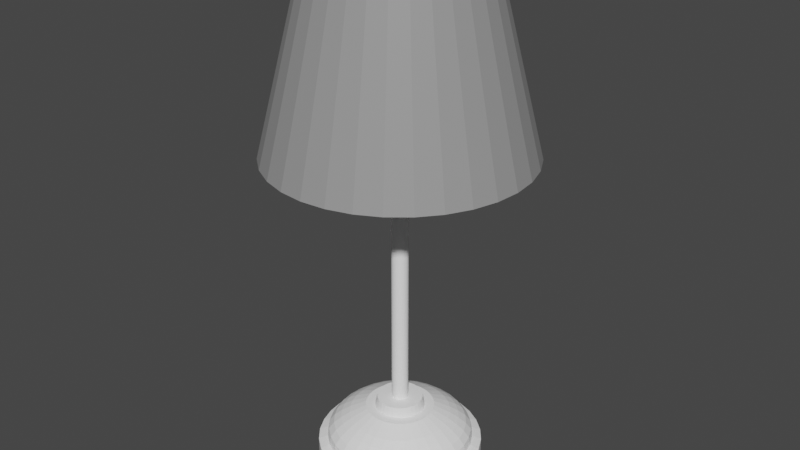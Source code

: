 # Source: Bedside_Lamp.blend  (saved by Blender 3.4.6; exported with 4.5.12 LTS)
import bpy
from mathutils import Matrix  # noqa: F401  (used for matrix-valued properties, if any)

bpy.ops.wm.read_factory_settings(use_empty=True)
scene = bpy.context.scene
scene.name = 'Scene'

# ---- collections
col_collection = bpy.data.collections.new('Collection'); scene.collection.children.link(col_collection)

# ---- materials (node trees are filled in below, after node groups)
mat_white = bpy.data.materials.new('White')
mat_white.use_transparent_shadow = False
mat_grey = bpy.data.materials.new('Grey')
mat_grey.use_transparent_shadow = False

# ---- material node trees
mat_white.use_nodes = True; mat_white.node_tree.nodes.clear()
_N = mat_white.node_tree.nodes; _L = mat_white.node_tree.links
n0 = _N.new('ShaderNodeBsdfPrincipled'); n0.name = 'Principled BSDF'; n0.location = (10, 300)
n0.distribution = 'GGX'
n0.subsurface_method = 'RANDOM_WALK_SKIN'
n0.inputs[0].default_value = (1.0, 1.0, 1.0, 1.0)
n0.inputs[3].default_value = 1.45
n0.inputs[27].default_value = (0.0, 0.0, 0.0, 1.0)
n0.inputs[28].default_value = 1.0
n1 = _N.new('ShaderNodeOutputMaterial'); n1.name = 'Material Output'; n1.location = (300, 300)
_L.new(n0.outputs[0], n1.inputs[0])
n1.is_active_output = True
mat_grey.use_nodes = True; mat_grey.node_tree.nodes.clear()
_N = mat_grey.node_tree.nodes; _L = mat_grey.node_tree.links
n0 = _N.new('ShaderNodeBsdfPrincipled'); n0.name = 'Principled BSDF'; n0.location = (10, 300)
n0.distribution = 'GGX'
n0.subsurface_method = 'RANDOM_WALK_SKIN'
n0.inputs[0].default_value = (0.3032, 0.3032, 0.3032, 1.0)
n0.inputs[3].default_value = 1.45
n0.inputs[27].default_value = (0.0, 0.0, 0.0, 1.0)
n0.inputs[28].default_value = 1.0
n1 = _N.new('ShaderNodeOutputMaterial'); n1.name = 'Material Output'; n1.location = (300, 300)
_L.new(n0.outputs[0], n1.inputs[0])
n1.is_active_output = True

# ---- world
world_world = bpy.data.worlds.new('World'); scene.world = world_world
world_world.use_nodes = True; world_world.node_tree.nodes.clear()
_N = world_world.node_tree.nodes; _L = world_world.node_tree.links
n0 = _N.new('ShaderNodeOutputWorld'); n0.name = 'World Output'; n0.location = (300, 300)
n1 = _N.new('ShaderNodeBackground'); n1.name = 'Background'; n1.location = (10, 300)
n1.inputs[0].default_value = (0.05088, 0.05088, 0.05088, 1.0)
_L.new(n1.outputs[0], n0.inputs[0])
n0.is_active_output = True
world_world.color = (0.05088, 0.05088, 0.05088)
world_world.use_sun_shadow = False
world_world.sun_shadow_jitter_overblur = 0.0

# ---- meshes
me_cylinder = bpy.data.meshes.new('Cylinder')
me_cylinder.from_pydata([(-0.002686, 0.1425, 0.3151), (0.01815, 0.1404, 0.3151), (0.03818, 0.1343, 0.3151), (0.05664, 0.1245, 0.3151), (0.07282, 0.1112, 0.3151), (0.0861, 0.09501, 0.3151), (0.09597, 0.07655, 0.3151), (0.102, 0.05652, 0.3151), (0.1041, 0.03569, 0.3151), (0.102, 0.01485, 0.3151), (0.09597, -0.005178, 0.3151), (0.0861, -0.02364, 0.3151), (0.07282, -0.03982, 0.3151), (0.05664, -0.0531, 0.3151), (0.03818, -0.06297, 0.3151), (0.01815, -0.06905, 0.3151), (-0.002686, -0.0711, 0.3151), (-0.02352, -0.06905, 0.3151), (-0.04355, -0.06297, 0.3151), (-0.06201, -0.0531, 0.3151), (-0.07819, -0.03982, 0.3151), (-0.09147, -0.02364, 0.3151), (-0.1013, -0.005178, 0.3151), (-0.1074, 0.01485, 0.3151), (-0.1095, 0.03569, 0.3151), (-0.1074, 0.05652, 0.3151), (-0.1013, 0.07655, 0.3151), (-0.09147, 0.09501, 0.3151), (-0.07819, 0.1112, 0.3151), (-0.06201, 0.1245, 0.3151), (-0.04355, 0.1343, 0.3151), (-0.02352, 0.1404, 0.3151), (-0.002686, 0.05851, 0.06362), (0.009994, 0.05466, 0.06362), (0.0184, 0.04442, 0.06362), (0.0197, 0.04014, 0.06362), (0.02014, 0.03569, 0.06362), (0.0197, 0.03123, 0.06362), (-0.02166, 0.04837, 0.06362), (-0.01883, 0.05183, 0.06362), (-0.02377, 0.02695, 0.06362), (0.01345, 0.01955, 0.06362), (-0.01142, 0.0146, 0.06362), (-0.01883, 0.01955, 0.06362), (0.001767, 0.05807, 0.06362), (0.006048, 0.05677, 0.06362), (0.01345, 0.05183, 0.06362), (-0.02166, 0.02301, 0.06362), (-0.02507, 0.04014, 0.06362), (-0.01142, 0.05677, 0.06362), (-0.007139, 0.05807, 0.06362), (0.01629, 0.04837, 0.06362), (0.0184, 0.02695, 0.06362), (0.01629, 0.02301, 0.06362), (-0.02507, 0.03123, 0.06362), (-0.02551, 0.03569, 0.06362), (-0.02377, 0.04442, 0.06362), (0.009994, 0.01671, 0.06362), (0.006048, 0.0146, 0.06362), (0.001767, 0.0133, 0.06362), (-0.002686, 0.01286, 0.06362), (-0.007139, 0.0133, 0.06362), (-0.01537, 0.01671, 0.06362), (-0.01537, 0.05466, 0.06362), (0.1549, 0.101, 0.06362), (0.1646, 0.06897, 0.06362), (0.1679, 0.03569, 0.06362), (0.1646, 0.002405, 0.06362), (-0.1445, 0.1305, 0.06362), (-0.1233, 0.1563, 0.06362), (0.0306, 0.203, 0.06362), (0.0626, 0.1933, 0.06362), (-0.06797, 0.1933, 0.06362), (-0.03597, 0.203, 0.06362), (0.1549, -0.0296, 0.06362), (0.1392, -0.05909, 0.06362), (-0.17, 0.002405, 0.06362), (-0.1733, 0.03569, 0.06362), (0.09209, -0.1062, 0.06362), (0.0626, -0.1219, 0.06362), (0.0306, -0.1316, 0.06362), (-0.002686, -0.1349, 0.06362), (-0.03597, -0.1316, 0.06362), (0.1179, 0.1563, 0.06362), (0.1392, 0.1305, 0.06362), (-0.17, 0.06897, 0.06362), (-0.1603, 0.101, 0.06362), (-0.09746, 0.1775, 0.06362), (-0.002686, 0.2063, 0.06362), (0.09209, 0.1775, 0.06362), (0.1179, -0.08494, 0.06362), (-0.1603, -0.0296, 0.06362), (-0.06797, -0.1219, 0.06362), (-0.09746, -0.1062, 0.06362), (-0.1233, -0.08494, 0.06362), (-0.1445, -0.05909, 0.06362), (0.0184, 0.04442, 0.03335), (0.0197, 0.04014, 0.03335), (0.02014, 0.03569, 0.03335), (0.0197, 0.03123, 0.03335), (-0.02166, 0.04837, 0.03335), (-0.01883, 0.05183, 0.03335), (0.001767, 0.05807, 0.03335), (0.006048, 0.05677, 0.03335), (-0.01142, 0.05677, 0.03335), (-0.007139, 0.05807, 0.03335), (0.0184, 0.02695, 0.03335), (0.01629, 0.02301, 0.03335), (-0.02507, 0.03123, 0.03335), (-0.02551, 0.03569, 0.03335), (0.009994, 0.01671, 0.03335), (0.006048, 0.0146, 0.03335), (0.001767, 0.0133, 0.03335), (-0.002686, 0.01286, 0.03335), (-0.007139, 0.0133, 0.03335), (0.01345, 0.05183, 0.03335), (0.01629, 0.04837, 0.03335), (-0.02507, 0.04014, 0.03335), (-0.02377, 0.04442, 0.03335), (-0.01537, 0.05466, 0.03335), (-0.002686, 0.05851, 0.03335), (0.009994, 0.05466, 0.03335), (0.01345, 0.01955, 0.03335), (-0.02377, 0.02695, 0.03335), (-0.01142, 0.0146, 0.03335), (-0.01537, 0.01671, 0.03335), (-0.01883, 0.01955, 0.03335), (-0.02166, 0.02301, 0.03335), (0.007492, 0.0399, 0.03335), (0.008119, 0.03784, 0.03335), (0.008331, 0.03569, 0.03335), (0.008119, 0.03354, 0.03335), (0.007492, 0.03147, 0.03335), (0.006474, 0.02957, 0.03335), (0.005104, 0.0279, 0.03335), (0.003434, 0.02653, 0.03335), (0.00153, 0.02551, 0.03335), (-0.0005368, 0.02488, 0.03335), (-0.002686, 0.02467, 0.03335), (-0.004835, 0.02488, 0.03335), (-0.006902, 0.02551, 0.03335), (-0.008807, 0.02653, 0.03335), (-0.01048, 0.0279, 0.03335), (-0.01185, 0.02957, 0.03335), (-0.01286, 0.03147, 0.03335), (-0.01349, 0.03354, 0.03335), (-0.0137, 0.03569, 0.03335), (-0.01349, 0.03784, 0.03335), (-0.01286, 0.0399, 0.03335), (-0.01185, 0.04181, 0.03335), (-0.01048, 0.04348, 0.03335), (-0.008807, 0.04485, 0.03335), (-0.006902, 0.04586, 0.03335), (-0.004835, 0.04649, 0.03335), (-0.002686, 0.0467, 0.03335), (-0.0005368, 0.04649, 0.03335), (0.00153, 0.04586, 0.03335), (0.003434, 0.04485, 0.03335), (0.005104, 0.04348, 0.03335), (0.006474, 0.04181, 0.03335), (0.007492, 0.0399, -0.2879), (0.008119, 0.03784, -0.2879), (0.006474, 0.04181, -0.2879), (0.008331, 0.03569, -0.2879), (0.008119, 0.03354, -0.2879), (0.007492, 0.03147, -0.2879), (0.006474, 0.02957, -0.2879), (0.005104, 0.0279, -0.2879), (0.003434, 0.02653, -0.2879), (0.00153, 0.02551, -0.2879), (-0.0005368, 0.02488, -0.2879), (-0.002686, 0.02467, -0.2879), (-0.004835, 0.02488, -0.2879), (-0.006902, 0.02551, -0.2879), (-0.008807, 0.02653, -0.2879), (-0.01048, 0.0279, -0.2879), (-0.01185, 0.02957, -0.2879), (-0.01286, 0.03147, -0.2879), (-0.01349, 0.03354, -0.2879), (-0.0137, 0.03569, -0.2879), (-0.01349, 0.03784, -0.2879), (-0.01286, 0.0399, -0.2879), (-0.01185, 0.04181, -0.2879), (-0.01048, 0.04348, -0.2879), (-0.008807, 0.04485, -0.2879), (-0.006902, 0.04586, -0.2879), (-0.004835, 0.04649, -0.2879), (-0.002686, 0.0467, -0.2879), (-0.0005368, 0.04649, -0.2879), (0.00153, 0.04586, -0.2879), (0.003434, 0.04485, -0.2879), (0.005104, 0.04348, -0.2879), (0.02551, 0.04736, -0.2879), (0.02724, 0.04164, -0.2879), (0.02269, 0.05264, -0.2879), (0.02783, 0.03569, -0.2879), (0.02724, 0.02973, -0.2879), (0.02551, 0.02401, -0.2879), (0.02269, 0.01873, -0.2879), (0.01889, 0.01411, -0.2879), (0.01427, 0.01031, -0.2879), (0.008991, 0.007495, -0.2879), (0.003267, 0.005759, -0.2879), (-0.002686, 0.005172, -0.2879), (-0.008639, 0.005759, -0.2879), (-0.01436, 0.007495, -0.2879), (-0.01964, 0.01032, -0.2879), (-0.02426, 0.01411, -0.2879), (-0.02806, 0.01873, -0.2879), (-0.03088, 0.02401, -0.2879), (-0.03261, 0.02973, -0.2879), (-0.0332, 0.03569, -0.2879), (-0.03261, 0.04164, -0.2879), (-0.03088, 0.04736, -0.2879), (-0.02806, 0.05264, -0.2879), (-0.02426, 0.05726, -0.2879), (-0.01964, 0.06106, -0.2879), (-0.01436, 0.06388, -0.2879), (-0.008639, 0.06561, -0.2879), (-0.002686, 0.0662, -0.2879), (0.003267, 0.06561, -0.2879), (0.008991, 0.06388, -0.2879), (0.01427, 0.06106, -0.2879), (0.01889, 0.05726, -0.2879), (0.02809, 0.04843, -0.3016), (0.02998, 0.04218, -0.3016), (0.02501, 0.05419, -0.3016), (0.03062, 0.03569, -0.3016), (0.02998, 0.02919, -0.3016), (0.02809, 0.02294, -0.3016), (0.02501, 0.01718, -0.3016), (0.02087, 0.01213, -0.3016), (0.01582, 0.007991, -0.3016), (0.01006, 0.004913, -0.3016), (0.003812, 0.003017, -0.3016), (-0.002686, 0.002377, -0.3016), (-0.009184, 0.003017, -0.3016), (-0.01543, 0.004913, -0.3016), (-0.02119, 0.007991, -0.3016), (-0.02624, 0.01213, -0.3016), (-0.03038, 0.01718, -0.3016), (-0.03346, 0.02294, -0.3016), (-0.03536, 0.02919, -0.3016), (-0.036, 0.03569, -0.3016), (-0.03536, 0.04218, -0.3016), (-0.03346, 0.04843, -0.3016), (-0.03038, 0.05419, -0.3016), (-0.02624, 0.05924, -0.3016), (-0.02119, 0.06338, -0.3016), (-0.01543, 0.06646, -0.3016), (-0.009184, 0.06836, -0.3016), (-0.002686, 0.069, -0.3016), (0.003812, 0.06836, -0.3016), (0.01006, 0.06646, -0.3016), (0.01582, 0.06338, -0.3016), (0.02087, 0.05924, -0.3016), (0.03991, 0.05333, -0.3016), (0.04254, 0.04468, -0.3016), (0.03565, 0.0613, -0.3016), (0.04342, 0.03569, -0.3016), (0.04254, 0.02669, -0.3016), (0.03991, 0.01804, -0.3016), (0.03565, 0.01007, -0.3016), (0.02992, 0.003083, -0.3016), (0.02293, -0.002651, -0.3016), (0.01496, -0.006912, -0.3016), (0.006309, -0.009536, -0.3016), (-0.002686, -0.01042, -0.3016), (-0.01168, -0.009536, -0.3016), (-0.02033, -0.006912, -0.3016), (-0.0283, -0.002651, -0.3016), (-0.03529, 0.003083, -0.3016), (-0.04102, 0.01007, -0.3016), (-0.04528, 0.01804, -0.3016), (-0.04791, 0.02669, -0.3016), (-0.04879, 0.03569, -0.3016), (-0.04791, 0.04468, -0.3016), (-0.04528, 0.05333, -0.3016), (-0.04102, 0.0613, -0.3016), (-0.03529, 0.06829, -0.3016), (-0.0283, 0.07402, -0.3016), (-0.02033, 0.07828, -0.3016), (-0.01168, 0.08091, -0.3016), (-0.002686, 0.08179, -0.3016), (0.006309, 0.08091, -0.3016), (0.01496, 0.07828, -0.3016), (0.02293, 0.07402, -0.3016), (0.02992, 0.06829, -0.3016), (0.08837, 0.0734, -0.3484), (0.09398, 0.05491, -0.3484), (0.07926, 0.09044, -0.3484), (0.09587, 0.03569, -0.3484), (0.09398, 0.01646, -0.3484), (0.08837, -0.00203, -0.3484), (0.07926, -0.01907, -0.3484), (0.067, -0.034, -0.3484), (0.05207, -0.04626, -0.3484), (0.03503, -0.05537, -0.3484), (0.01654, -0.06098, -0.3484), (-0.002686, -0.06287, -0.3484), (-0.02191, -0.06098, -0.3484), (-0.0404, -0.05537, -0.3484), (-0.05744, -0.04626, -0.3484), (-0.07238, -0.034, -0.3484), (-0.08463, -0.01907, -0.3484), (-0.09374, -0.00203, -0.3484), (-0.09935, 0.01646, -0.3484), (-0.1012, 0.03569, -0.3484), (-0.09935, 0.05491, -0.3484), (-0.09374, 0.0734, -0.3484), (-0.08463, 0.09044, -0.3484), (-0.07238, 0.1054, -0.3484), (-0.05744, 0.1176, -0.3484), (-0.0404, 0.1267, -0.3484), (-0.02191, 0.1323, -0.3484), (-0.002686, 0.1342, -0.3484), (0.01654, 0.1323, -0.3484), (0.03503, 0.1267, -0.3484), (0.05207, 0.1176, -0.3484), (0.067, 0.1054, -0.3484), (-0.03967, 0.125, -0.3372), (-0.02154, 0.1305, -0.3372), (-0.02154, -0.0591, -0.3372), (-0.03967, -0.0536, -0.3372), (-0.002686, 0.1323, -0.3372), (-0.05638, -0.04467, -0.3372), (0.0866, 0.07267, -0.3372), (0.0921, 0.05454, -0.3372), (0.01617, 0.1305, -0.3372), (-0.07103, -0.03265, -0.3372), (0.07767, 0.08938, -0.3372), (0.0343, 0.125, -0.3372), (-0.08305, -0.01801, -0.3372), (0.09396, 0.03569, -0.3372), (0.05101, 0.116, -0.3372), (-0.09198, -0.001299, -0.3372), (0.0921, 0.01683, -0.3372), (0.06565, 0.104, -0.3372), (-0.09748, 0.01683, -0.3372), (0.0866, -0.001299, -0.3372), (-0.09933, 0.03569, -0.3372), (0.07767, -0.01801, -0.3372), (-0.09748, 0.05454, -0.3372), (0.06565, -0.03265, -0.3372), (-0.09198, 0.07267, -0.3372), (0.05101, -0.04467, -0.3372), (-0.08305, 0.08938, -0.3372), (0.0343, -0.0536, -0.3372), (-0.07103, 0.104, -0.3372), (0.01617, -0.0591, -0.3372), (-0.05638, 0.116, -0.3372), (-0.002686, -0.06096, -0.3372), (-0.03695, 0.1184, -0.3277), (-0.02015, 0.1235, -0.3277), (-0.02015, -0.05212, -0.3277), (-0.03694, -0.04702, -0.3277), (-0.002686, 0.1252, -0.3277), (-0.05242, -0.03875, -0.3277), (0.08002, 0.06995, -0.3277), (0.08512, 0.05315, -0.3277), (0.01478, 0.1235, -0.3277), (-0.06599, -0.02762, -0.3277), (0.07175, 0.08542, -0.3277), (0.03157, 0.1184, -0.3277), (-0.07712, -0.01405, -0.3277), (0.08684, 0.03569, -0.3277), (0.04705, 0.1101, -0.3277), (-0.08539, 0.001428, -0.3277), (0.08512, 0.01822, -0.3277), (0.06062, 0.09899, -0.3277), (-0.09049, 0.01822, -0.3277), (0.08002, 0.001428, -0.3277), (-0.09221, 0.03569, -0.3277), (0.07175, -0.01405, -0.3277), (-0.09049, 0.05315, -0.3277), (0.06062, -0.02762, -0.3277), (-0.08539, 0.06995, -0.3277), (0.04705, -0.03875, -0.3277), (-0.07712, 0.08542, -0.3277), (0.03157, -0.04702, -0.3277), (-0.06599, 0.09899, -0.3277), (0.01478, -0.05212, -0.3277), (-0.05242, 0.1101, -0.3277), (-0.002686, -0.05384, -0.3277), (-0.02873, 0.09856, -0.3122), (-0.03308, 0.1091, -0.3195), (-0.01818, 0.1136, -0.3195), (-0.01596, 0.1024, -0.3122), (-0.01596, -0.03106, -0.3122), (-0.01818, -0.04222, -0.3195), (-0.03308, -0.0377, -0.3195), (-0.02873, -0.02719, -0.3122), (-0.002686, 0.1151, -0.3195), (-0.002686, 0.1037, -0.3122), (-0.04682, -0.03036, -0.3195), (-0.04049, -0.0209, -0.3122), (0.06019, 0.06173, -0.3122), (0.0707, 0.06608, -0.3195), (0.07522, 0.05118, -0.3195), (0.06406, 0.04896, -0.3122), (0.01281, 0.1136, -0.3195), (0.01059, 0.1024, -0.3122), (-0.05885, -0.02048, -0.3195), (-0.05081, -0.01244, -0.3122), (0.0539, 0.0735, -0.3122), (0.06336, 0.07982, -0.3195), (0.02771, 0.1091, -0.3195), (0.02336, 0.09856, -0.3122), (-0.06873, -0.008443, -0.3195), (-0.05927, -0.002122, -0.3122), (0.07675, 0.03569, -0.3195), (0.06537, 0.03569, -0.3122), (0.04144, 0.1017, -0.3195), (0.03512, 0.09227, -0.3122), (-0.07607, 0.005289, -0.3195), (-0.06556, 0.009643, -0.3122), (0.07522, 0.02019, -0.3195), (0.06406, 0.02241, -0.3122), (0.05348, 0.09185, -0.3195), (0.04544, 0.08381, -0.3122), (-0.08059, 0.02019, -0.3195), (-0.06943, 0.02241, -0.3122), (0.0707, 0.005289, -0.3195), (0.06019, 0.009643, -0.3122), (-0.08212, 0.03569, -0.3195), (-0.07074, 0.03569, -0.3122), (0.06336, -0.008443, -0.3195), (0.0539, -0.002122, -0.3122), (-0.08059, 0.05118, -0.3195), (-0.06943, 0.04896, -0.3122), (0.05348, -0.02048, -0.3195), (0.04544, -0.01243, -0.3122), (-0.07607, 0.06608, -0.3195), (-0.06556, 0.06173, -0.3122), (0.04144, -0.03036, -0.3195), (0.03512, -0.0209, -0.3122), (-0.06873, 0.07982, -0.3195), (-0.05927, 0.0735, -0.3122), (0.02771, -0.0377, -0.3195), (0.02336, -0.02719, -0.3122), (-0.05885, 0.09185, -0.3195), (-0.05081, 0.08381, -0.3122), (0.01281, -0.04222, -0.3195), (0.01059, -0.03106, -0.3122), (-0.04682, 0.1017, -0.3195), (-0.04049, 0.09227, -0.3122), (-0.002686, -0.04375, -0.3195), (-0.002686, -0.03237, -0.3122), (0.09947, 0.078, -0.353), (0.1058, 0.05726, -0.353), (0.08925, 0.09712, -0.353), (0.1079, 0.03569, -0.353), (0.1058, 0.01411, -0.353), (0.09947, -0.006629, -0.353), (0.08925, -0.02575, -0.353), (0.0755, -0.0425, -0.353), (0.05875, -0.05625, -0.353), (0.03963, -0.06647, -0.353), (0.01889, -0.07276, -0.353), (-0.002686, -0.07489, -0.353), (-0.02426, -0.07276, -0.353), (-0.045, -0.06647, -0.353), (-0.06412, -0.05625, -0.353), (-0.08087, -0.0425, -0.353), (-0.09463, -0.02575, -0.353), (-0.1048, -0.006629, -0.353), (-0.1111, 0.01411, -0.353), (-0.1133, 0.03569, -0.353), (-0.1111, 0.05726, -0.353), (-0.1048, 0.078, -0.353), (-0.09463, 0.09712, -0.353), (-0.08087, 0.1139, -0.353), (-0.06412, 0.1276, -0.353), (-0.045, 0.1378, -0.353), (-0.02426, 0.1441, -0.353), (-0.002686, 0.1463, -0.353), (0.01889, 0.1441, -0.353), (0.03963, 0.1378, -0.353), (0.05875, 0.1276, -0.353), (0.0755, 0.1139, -0.353), (0.09947, 0.078, -0.3799), (0.1058, 0.05726, -0.3799), (0.08925, 0.09712, -0.3799), (0.1079, 0.03569, -0.3799), (0.1058, 0.01411, -0.3799), (0.09947, -0.006629, -0.3799), (0.08925, -0.02575, -0.3799), (0.0755, -0.0425, -0.3799), (0.05875, -0.05625, -0.3799), (0.03963, -0.06647, -0.3799), (0.01889, -0.07276, -0.3799), (-0.002686, -0.07489, -0.3799), (-0.02426, -0.07276, -0.3799), (-0.045, -0.06647, -0.3799), (-0.06412, -0.05625, -0.3799), (-0.08087, -0.0425, -0.3799), (-0.09463, -0.02575, -0.3799), (-0.1048, -0.006629, -0.3799), (-0.1111, 0.01411, -0.3799), (-0.1133, 0.03569, -0.3799), (-0.1111, 0.05726, -0.3799), (-0.1048, 0.078, -0.3799), (-0.09463, 0.09712, -0.3799), (-0.08087, 0.1139, -0.3799), (-0.06412, 0.1276, -0.3799), (-0.045, 0.1378, -0.3799), (-0.02426, 0.1441, -0.3799), (-0.002686, 0.1463, -0.3799), (0.01889, 0.1441, -0.3799), (0.03963, 0.1378, -0.3799), (0.05875, 0.1276, -0.3799), (0.0755, 0.1139, -0.3799)], [], [(88, 0, 1, 70), (70, 1, 2, 71), (71, 2, 3, 89), (89, 3, 4, 83), (83, 4, 5, 84), (84, 5, 6, 64), (64, 6, 7, 65), (65, 7, 8, 66), (66, 8, 9, 67), (67, 9, 10, 74), (74, 10, 11, 75), (75, 11, 12, 90), (90, 12, 13, 78), (78, 13, 14, 79), (79, 14, 15, 80), (80, 15, 16, 81), (81, 16, 17, 82), (82, 17, 18, 92), (92, 18, 19, 93), (93, 19, 20, 94), (94, 20, 21, 95), (95, 21, 22, 91), (91, 22, 23, 76), (76, 23, 24, 77), (77, 24, 25, 85), (85, 25, 26, 86), (86, 26, 27, 68), (68, 27, 28, 69), (69, 28, 29, 87), (87, 29, 30, 72), (1, 0, 31, 30, 29, 28, 27, 26, 25, 24, 23, 22, 21, 20, 19, 18, 17, 16, 15, 14, 13, 12, 11, 10, 9, 8, 7, 6, 5, 4, 3, 2), (72, 30, 31, 73), (73, 31, 0, 88), (45, 33, 121, 103), (35, 34, 64, 65), (36, 35, 65, 66), (37, 36, 66, 67), (39, 38, 68, 69), (45, 44, 70, 71), (50, 49, 72, 73), (53, 52, 74, 75), (55, 54, 76, 77), (58, 57, 78, 79), (59, 58, 79, 80), (60, 59, 80, 81), (61, 60, 81, 82), (51, 46, 83, 84), (48, 55, 77, 85), (56, 48, 85, 86), (49, 63, 87, 72), (44, 32, 88, 70), (33, 45, 71, 89), (46, 33, 89, 83), (32, 50, 73, 88), (41, 53, 75, 90), (54, 40, 91, 76), (57, 41, 90, 78), (42, 61, 82, 92), (62, 42, 92, 93), (43, 62, 93, 94), (34, 51, 84, 64), (52, 37, 67, 74), (47, 43, 94, 95), (40, 47, 95, 91), (38, 56, 86, 68), (63, 39, 69, 87), (134, 135, 168, 167), (44, 45, 103, 102), (39, 63, 119, 101), (33, 46, 115, 121), (49, 50, 105, 104), (50, 32, 120, 105), (52, 53, 107, 106), (53, 41, 122, 107), (54, 55, 109, 108), (40, 54, 108, 123), (57, 58, 111, 110), (41, 57, 110, 122), (58, 59, 112, 111), (61, 42, 124, 114), (59, 60, 113, 112), (42, 62, 125, 124), (60, 61, 114, 113), (62, 43, 126, 125), (46, 51, 116, 115), (51, 34, 96, 116), (55, 48, 117, 109), (34, 35, 97, 96), (37, 52, 106, 99), (48, 56, 118, 117), (35, 36, 98, 97), (43, 47, 127, 126), (63, 49, 104, 119), (36, 37, 99, 98), (47, 40, 123, 127), (32, 44, 102, 120), (38, 39, 101, 100), (56, 38, 100, 118), (96, 97, 129, 128), (97, 98, 130, 129), (98, 99, 131, 130), (99, 106, 132, 131), (106, 107, 133, 132), (107, 122, 134, 133), (122, 110, 135, 134), (110, 111, 136, 135), (111, 112, 137, 136), (112, 113, 138, 137), (113, 114, 139, 138), (114, 124, 140, 139), (124, 125, 141, 140), (125, 126, 142, 141), (126, 127, 143, 142), (127, 123, 144, 143), (123, 108, 145, 144), (108, 109, 146, 145), (109, 117, 147, 146), (117, 118, 148, 147), (118, 100, 149, 148), (100, 101, 150, 149), (101, 119, 151, 150), (119, 104, 152, 151), (104, 105, 153, 152), (105, 120, 154, 153), (120, 102, 155, 154), (102, 103, 156, 155), (103, 121, 157, 156), (121, 115, 158, 157), (115, 116, 159, 158), (116, 96, 128, 159), (174, 175, 207, 206), (148, 149, 182, 181), (135, 136, 169, 168), (149, 150, 183, 182), (136, 137, 170, 169), (150, 151, 184, 183), (137, 138, 171, 170), (151, 152, 185, 184), (138, 139, 172, 171), (152, 153, 186, 185), (139, 140, 173, 172), (153, 154, 187, 186), (140, 141, 174, 173), (128, 129, 161, 160), (154, 155, 188, 187), (141, 142, 175, 174), (159, 128, 160, 162), (155, 156, 189, 188), (142, 143, 176, 175), (129, 130, 163, 161), (156, 157, 190, 189), (143, 144, 177, 176), (130, 131, 164, 163), (157, 158, 191, 190), (144, 145, 178, 177), (131, 132, 165, 164), (158, 159, 162, 191), (145, 146, 179, 178), (132, 133, 166, 165), (146, 147, 180, 179), (133, 134, 167, 166), (147, 148, 181, 180), (209, 210, 242, 241), (162, 160, 192, 194), (188, 189, 221, 220), (175, 176, 208, 207), (161, 163, 195, 193), (189, 190, 222, 221), (176, 177, 209, 208), (163, 164, 196, 195), (190, 191, 223, 222), (177, 178, 210, 209), (164, 165, 197, 196), (191, 162, 194, 223), (178, 179, 211, 210), (165, 166, 198, 197), (179, 180, 212, 211), (166, 167, 199, 198), (180, 181, 213, 212), (167, 168, 200, 199), (181, 182, 214, 213), (168, 169, 201, 200), (182, 183, 215, 214), (169, 170, 202, 201), (183, 184, 216, 215), (170, 171, 203, 202), (184, 185, 217, 216), (171, 172, 204, 203), (185, 186, 218, 217), (172, 173, 205, 204), (186, 187, 219, 218), (173, 174, 206, 205), (160, 161, 193, 192), (187, 188, 220, 219), (196, 197, 229, 228), (223, 194, 226, 255), (210, 211, 243, 242), (197, 198, 230, 229), (211, 212, 244, 243), (198, 199, 231, 230), (212, 213, 245, 244), (199, 200, 232, 231), (213, 214, 246, 245), (200, 201, 233, 232), (214, 215, 247, 246), (201, 202, 234, 233), (215, 216, 248, 247), (202, 203, 235, 234), (216, 217, 249, 248), (203, 204, 236, 235), (217, 218, 250, 249), (204, 205, 237, 236), (218, 219, 251, 250), (205, 206, 238, 237), (192, 193, 225, 224), (219, 220, 252, 251), (206, 207, 239, 238), (194, 192, 224, 226), (220, 221, 253, 252), (207, 208, 240, 239), (193, 195, 227, 225), (221, 222, 254, 253), (208, 209, 241, 240), (195, 196, 228, 227), (222, 223, 255, 254), (246, 247, 279, 278), (233, 234, 266, 265), (247, 248, 280, 279), (234, 235, 267, 266), (248, 249, 281, 280), (235, 236, 268, 267), (249, 250, 282, 281), (236, 237, 269, 268), (250, 251, 283, 282), (237, 238, 270, 269), (224, 225, 257, 256), (251, 252, 284, 283), (238, 239, 271, 270), (226, 224, 256, 258), (252, 253, 285, 284), (239, 240, 272, 271), (225, 227, 259, 257), (253, 254, 286, 285), (240, 241, 273, 272), (227, 228, 260, 259), (254, 255, 287, 286), (241, 242, 274, 273), (228, 229, 261, 260), (255, 226, 258, 287), (242, 243, 275, 274), (229, 230, 262, 261), (243, 244, 276, 275), (230, 231, 263, 262), (244, 245, 277, 276), (231, 232, 264, 263), (245, 246, 278, 277), (232, 233, 265, 264), (321, 324, 315, 314), (323, 325, 302, 301), (323, 322, 354, 355), (328, 324, 356, 360), (327, 333, 291, 289), (329, 325, 357, 361), (327, 326, 358, 359), (333, 327, 359, 365), (332, 329, 361, 364), (330, 337, 369, 362), (331, 328, 360, 363), (335, 332, 364, 367), (336, 333, 365, 368), (337, 334, 366, 369), (338, 335, 367, 370), (339, 336, 368, 371), (340, 338, 370, 372), (331, 334, 318, 317), (341, 339, 371, 373), (342, 340, 372, 374), (343, 341, 373, 375), (344, 342, 374, 376), (345, 343, 375, 377), (346, 344, 376, 378), (347, 345, 377, 379), (348, 346, 378, 380), (349, 347, 379, 381), (350, 348, 380, 382), (351, 349, 381, 383), (324, 321, 353, 356), (325, 323, 355, 357), (322, 323, 301, 300), (320, 321, 314, 313), (349, 351, 299, 298), (348, 350, 312, 311), (347, 349, 298, 297), (346, 348, 311, 310), (345, 347, 297, 296), (344, 346, 310, 309), (343, 345, 296, 295), (342, 344, 309, 308), (341, 343, 295, 294), (340, 342, 308, 307), (339, 341, 294, 293), (337, 330, 290, 319), (338, 340, 307, 306), (336, 339, 293, 292), (335, 338, 306, 305), (334, 337, 319, 318), (333, 336, 292, 291), (332, 335, 305, 304), (328, 331, 317, 316), (334, 331, 363, 366), (329, 332, 304, 303), (326, 327, 289, 288), (326, 330, 362, 358), (325, 329, 303, 302), (330, 326, 288, 290), (324, 328, 316, 315), (322, 351, 383, 354), (351, 322, 300, 299), (350, 320, 313, 312), (390, 394, 357, 355), (386, 392, 356, 353), (442, 446, 383, 381), (440, 444, 382, 380), (438, 442, 381, 379), (436, 440, 380, 378), (434, 438, 379, 377), (432, 436, 378, 376), (430, 434, 377, 375), (428, 432, 376, 374), (426, 430, 375, 373), (424, 428, 374, 372), (422, 426, 373, 371), (406, 412, 366, 363), (420, 424, 372, 370), (416, 422, 371, 368), (414, 420, 370, 367), (412, 418, 369, 366), (410, 416, 368, 365), (408, 414, 367, 364), (400, 406, 363, 360), (418, 405, 362, 369), (402, 408, 364, 361), (398, 410, 365, 359), (405, 397, 358, 362), (394, 402, 361, 357), (258, 256, 396, 404), (392, 400, 360, 356), (446, 389, 354, 383), (267, 268, 388, 447), (280, 281, 384, 445), (320, 350, 382, 352), (389, 390, 355, 354), (385, 386, 353, 352), (266, 267, 447, 443), (279, 280, 445, 441), (265, 266, 443, 439), (278, 279, 441, 437), (264, 265, 439, 435), (277, 278, 437, 433), (263, 264, 435, 431), (276, 277, 433, 429), (262, 263, 431, 427), (275, 276, 429, 425), (261, 262, 427, 423), (274, 275, 425, 421), (287, 258, 404, 419), (260, 261, 423, 417), (273, 274, 421, 415), (286, 287, 419, 413), (259, 260, 417, 411), (272, 273, 415, 409), (285, 286, 413, 407), (257, 259, 411, 399), (271, 272, 409, 403), (284, 285, 407, 401), (397, 398, 359, 358), (270, 271, 403, 395), (283, 284, 401, 393), (256, 257, 399, 396), (269, 270, 395, 391), (282, 283, 393, 387), (268, 269, 391, 388), (281, 282, 387, 384), (321, 320, 352, 353), (447, 388, 389, 446), (445, 384, 385, 444), (443, 447, 446, 442), (441, 445, 444, 440), (439, 443, 442, 438), (437, 441, 440, 436), (435, 439, 438, 434), (433, 437, 436, 432), (431, 435, 434, 430), (429, 433, 432, 428), (427, 431, 430, 426), (425, 429, 428, 424), (423, 427, 426, 422), (421, 425, 424, 420), (419, 404, 405, 418), (417, 423, 422, 416), (415, 421, 420, 414), (413, 419, 418, 412), (411, 417, 416, 410), (409, 415, 414, 408), (407, 413, 412, 406), (399, 411, 410, 398), (403, 409, 408, 402), (401, 407, 406, 400), (404, 396, 397, 405), (395, 403, 402, 394), (393, 401, 400, 392), (396, 399, 398, 397), (391, 395, 394, 390), (387, 393, 392, 386), (388, 391, 390, 389), (384, 387, 386, 385), (444, 385, 352, 382), (313, 314, 474, 473), (300, 301, 461, 460), (314, 315, 475, 474), (301, 302, 462, 461), (288, 289, 449, 448), (315, 316, 476, 475), (302, 303, 463, 462), (290, 288, 448, 450), (316, 317, 477, 476), (303, 304, 464, 463), (289, 291, 451, 449), (317, 318, 478, 477), (304, 305, 465, 464), (291, 292, 452, 451), (318, 319, 479, 478), (305, 306, 466, 465), (292, 293, 453, 452), (319, 290, 450, 479), (306, 307, 467, 466), (293, 294, 454, 453), (307, 308, 468, 467), (294, 295, 455, 454), (308, 309, 469, 468), (295, 296, 456, 455), (309, 310, 470, 469), (296, 297, 457, 456), (310, 311, 471, 470), (297, 298, 458, 457), (311, 312, 472, 471), (298, 299, 459, 458), (312, 313, 473, 472), (299, 300, 460, 459), (461, 462, 494, 493), (448, 449, 481, 480), (475, 476, 508, 507), (462, 463, 495, 494), (450, 448, 480, 482), (476, 477, 509, 508), (463, 464, 496, 495), (449, 451, 483, 481), (477, 478, 510, 509), (464, 465, 497, 496), (451, 452, 484, 483), (478, 479, 511, 510), (465, 466, 498, 497), (452, 453, 485, 484), (479, 450, 482, 511), (466, 467, 499, 498), (453, 454, 486, 485), (467, 468, 500, 499), (454, 455, 487, 486), (468, 469, 501, 500), (455, 456, 488, 487), (469, 470, 502, 501), (456, 457, 489, 488), (470, 471, 503, 502), (457, 458, 490, 489), (471, 472, 504, 503), (458, 459, 491, 490), (472, 473, 505, 504), (459, 460, 492, 491), (473, 474, 506, 505), (460, 461, 493, 492), (474, 475, 507, 506), (480, 481, 483, 484, 485, 486, 487, 488, 489, 490, 491, 492, 493, 494, 495, 496, 497, 498, 499, 500, 501, 502, 503, 504, 505, 506, 507, 508, 509, 510, 511, 482)])
me_cylinder.polygons.foreach_set('material_index', [1, 1, 1, 1, 1, 1, 1, 1, 1, 1, 1, 1, 1, 1, 1, 1, 1, 1, 1, 1, 1, 1, 1, 1, 1, 1, 1, 1, 1, 1, 1, 1, 1, 0, 1, 1, 1, 1, 1, 1, 1, 1, 1, 1, 1, 1, 1, 1, 1, 1, 1, 1, 1, 1, 1, 1, 1, 1, 1, 1, 1, 1, 1, 1, 1, 1, 0, 0, 0, 0, 0, 0, 0, 0, 0, 0, 0, 0, 0, 0, 0, 0, 0, 0, 0, 0, 0, 0, 0, 0, 0, 0, 0, 0, 0, 0, 0, 0, 0, 0, 0, 0, 0, 0, 0, 0, 0, 0, 0, 0, 0, 0, 0, 0, 0, 0, 0, 0, 0, 0, 0, 0, 0, 0, 0, 0, 0, 0, 0, 0, 0, 0, 0, 0, 0, 0, 0, 0, 0, 0, 0, 0, 0, 0, 0, 0, 0, 0, 0, 0, 0, 0, 0, 0, 0, 0, 0, 0, 0, 0, 0, 0, 0, 0, 0, 0, 0, 0, 0, 0, 0, 0, 0, 0, 0, 0, 0, 0, 0, 0, 0, 0, 0, 0, 0, 0, 0, 0, 0, 0, 0, 0, 0, 0, 0, 0, 0, 0, 0, 0, 0, 0, 0, 0, 0, 0, 0, 0, 0, 0, 0, 0, 0, 0, 0, 0, 0, 0, 0, 0, 0, 0, 0, 0, 0, 0, 0, 0, 0, 0, 0, 0, 0, 0, 0, 0, 0, 0, 0, 0, 0, 0, 0, 0, 0, 0, 0, 0, 0, 0, 0, 0, 0, 0, 0, 0, 0, 0, 0, 0, 0, 0, 0, 0, 0, 0, 0, 0, 0, 0, 0, 0, 0, 0, 0, 0, 0, 0, 0, 0, 0, 0, 0, 0, 0, 0, 0, 0, 0, 0, 0, 0, 0, 0, 0, 0, 0, 0, 0, 0, 0, 0, 0, 0, 0, 0, 0, 0, 0, 0, 0, 0, 0, 0, 0, 0, 0, 0, 0, 0, 0, 0, 0, 0, 0, 0, 0, 0, 0, 0, 0, 0, 0, 0, 0, 0, 0, 0, 0, 0, 0, 0, 0, 0, 0, 0, 0, 0, 0, 0, 0, 0, 0, 0, 0, 0, 0, 0, 0, 0, 0, 0, 0, 0, 0, 0, 0, 0, 0, 0, 0, 0, 0, 0, 0, 0, 0, 0, 0, 0, 0, 0, 0, 0, 0, 0, 0, 0, 0, 0, 0, 0, 0, 0, 0, 0, 0, 0, 0, 0, 0, 0, 0, 0, 0, 0, 0, 0, 0, 0, 0, 0, 0, 0, 0, 0, 0, 0, 0, 0, 0, 0, 0, 0, 0, 0, 0, 0, 0, 0, 0, 0, 0, 0, 0, 0, 0, 0, 0, 0, 0, 0, 0, 0, 0, 0, 0, 0, 0, 0, 0, 0, 0, 0, 0, 0, 0, 0, 0, 0, 0, 0, 0, 0, 0, 0, 0, 0, 0, 0, 0, 0, 0, 0, 0, 0, 0, 0, 0, 0, 0, 0])
_uv = me_cylinder.uv_layers.new(name='UVMap')
_uv.uv.foreach_set('vector', [1.0, 0.5, 1.0, 1.0, 0.9688, 1.0, 0.9688, 0.5, 0.9688, 0.5, 0.9688, 1.0, 0.9375, 1.0, 0.9375, 0.5, 0.9375, 0.5, 0.9375, 1.0, 0.9062, 1.0, 0.9062, 0.5, 0.9062, 0.5, 0.9062, 1.0, 0.875, 1.0, 0.875, 0.5, 0.875, 0.5, 0.875, 1.0, 0.8438, 1.0, 0.8438, 0.5, 0.8438, 0.5, 0.8438, 1.0, 0.8125, 1.0, 0.8125, 0.5, 0.8125, 0.5, 0.8125, 1.0, 0.7812, 1.0, 0.7812, 0.5, 0.7812, 0.5, 0.7812, 1.0, 0.75, 1.0, 0.75, 0.5, 0.75, 0.5, 0.75, 1.0, 0.7188, 1.0, 0.7188, 0.5, 0.7188, 0.5, 0.7188, 1.0, 0.6875, 1.0, 0.6875, 0.5, 0.6875, 0.5, 0.6875, 1.0, 0.6562, 1.0, 0.6562, 0.5, 0.6562, 0.5, 0.6562, 1.0, 0.625, 1.0, 0.625, 0.5, 0.625, 0.5, 0.625, 1.0, 0.5938, 1.0, 0.5938, 0.5, 0.5938, 0.5, 0.5938, 1.0, 0.5625, 1.0, 0.5625, 0.5, 0.5625, 0.5, 0.5625, 1.0, 0.5312, 1.0, 0.5312, 0.5, 0.5312, 0.5, 0.5312, 1.0, 0.5, 1.0, 0.5, 0.5, 0.5, 0.5, 0.5, 1.0, 0.4688, 1.0, 0.4688, 0.5, 0.4688, 0.5, 0.4688, 1.0, 0.4375, 1.0, 0.4375, 0.5, 0.4375, 0.5, 0.4375, 1.0, 0.4062, 1.0, 0.4062, 0.5, 0.4062, 0.5, 0.4062, 1.0, 0.375, 1.0, 0.375, 0.5, 0.375, 0.5, 0.375, 1.0, 0.3438, 1.0, 0.3438, 0.5, 0.3438, 0.5, 0.3438, 1.0, 0.3125, 1.0, 0.3125, 0.5, 0.3125, 0.5, 0.3125, 1.0, 0.2812, 1.0, 0.2812, 0.5, 0.2812, 0.5, 0.2812, 1.0, 0.25, 1.0, 0.25, 0.5, 0.25, 0.5, 0.25, 1.0, 0.2188, 1.0, 0.2188, 0.5, 0.2188, 0.5, 0.2188, 1.0, 0.1875, 1.0, 0.1875, 0.5, 0.1875, 0.5, 0.1875, 1.0, 0.1562, 1.0, 0.1562, 0.5, 0.1562, 0.5, 0.1562, 1.0, 0.125, 1.0, 0.125, 0.5, 0.125, 0.5, 0.125, 1.0, 0.09375, 1.0, 0.09375, 0.5, 0.09375, 0.5, 0.09375, 1.0, 0.0625, 1.0, 0.0625, 0.5, 0.2968, 0.4854, 0.25, 0.49, 0.2032, 0.4854, 0.1582, 0.4717, 0.1167, 0.4496, 0.08029, 0.4197, 0.05045, 0.3833, 0.02827, 0.3418, 0.01461, 0.2968, 0.01, 0.25, 0.01461, 0.2032, 0.02827, 0.1582, 0.05045, 0.1167, 0.08029, 0.08029, 0.1167, 0.05045, 0.1582, 0.02827, 0.2032, 0.01461, 0.25, 0.01, 0.2968, 0.01461, 0.3418, 0.02827, 0.3833, 0.05045, 0.4197, 0.08029, 0.4496, 0.1167, 0.4717, 0.1582, 0.4854, 0.2032, 0.49, 0.25, 0.4854, 0.2968, 0.4717, 0.3418, 0.4496, 0.3833, 0.4197, 0.4197, 0.3833, 0.4496, 0.3418, 0.4717, 0.0625, 0.5, 0.0625, 1.0, 0.03125, 1.0, 0.03125, 0.5, 0.03125, 0.5, 0.03125, 1.0, 0.0, 1.0, 0.0, 0.5, 0.5387, 0.5, 0.5461, 0.5, 0.5461, 0.5, 0.5387, 0.5, 0.5584, 0.5, 0.558, 0.5, 0.8125, 0.5, 0.7812, 0.5, 0.5572, 0.5, 0.5584, 0.5, 0.7812, 0.5, 0.75, 0.5, 0.5545, 0.5, 0.5572, 0.5, 0.75, 0.5, 0.7188, 0.5, 0.4851, 0.5, 0.4794, 0.5, 0.1562, 0.5, 0.125, 0.5, 0.5387, 0.5, 0.5301, 0.5, 0.9688, 0.5, 0.9375, 0.5, 0.5107, 0.5, 0.5012, 0.5, 0.0625, 0.5, 0.03125, 0.5, 0.5456, 0.5, 0.5506, 0.5, 0.6875, 0.5, 0.6562, 0.5, 0.4729, 0.5, 0.4741, 0.5, 0.2812, 0.5, 0.25, 0.5, 0.5264, 0.5, 0.5334, 0.5, 0.5938, 0.5, 0.5625, 0.5, 0.5193, 0.5, 0.5264, 0.5, 0.5625, 0.5, 0.5312, 0.5, 0.512, 0.5, 0.5193, 0.5, 0.5312, 0.5, 0.5, 0.5, 0.5048, 0.5, 0.512, 0.5, 0.5, 0.5, 0.4688, 0.5, 0.5558, 0.5, 0.5519, 0.5, 0.875, 0.5, 0.8438, 0.5, 0.4733, 0.5, 0.4729, 0.5, 0.25, 0.5, 0.2188, 0.5, 0.4754, 0.5, 0.4733, 0.5, 0.2188, 0.5, 0.1875, 0.5, 0.5012, 0.5, 0.4925, 0.5, 0.09375, 0.5, 0.0625, 0.5, 0.5301, 0.5, 0.5205, 0.5, 1.0, 0.5, 0.9688, 0.5, 0.5461, 0.5, 0.5387, 0.5, 0.9375, 0.5, 0.9062, 0.5, 0.5519, 0.5, 0.5461, 0.5, 0.9062, 0.5, 0.875, 0.5, 0.5205, 0.5, 0.5107, 0.5, 0.03125, 0.5, 1.0, 0.5, 0.5398, 0.5, 0.5456, 0.5, 0.6562, 0.5, 0.625, 0.5, 0.4741, 0.5, 0.4768, 0.5, 0.3125, 0.5, 0.2812, 0.5, 0.5334, 0.5, 0.5398, 0.5, 0.625, 0.5, 0.5938, 0.5, 0.4979, 0.5, 0.5048, 0.5, 0.4688, 0.5, 0.4375, 0.5, 0.4914, 0.5, 0.4979, 0.5, 0.4375, 0.5, 0.4062, 0.5, 0.4856, 0.5, 0.4914, 0.5, 0.4062, 0.5, 0.375, 0.5, 0.558, 0.5, 0.5558, 0.5, 0.8438, 0.5, 0.8125, 0.5, 0.5506, 0.5, 0.5545, 0.5, 0.7188, 0.5, 0.6875, 0.5, 0.4807, 0.5, 0.4856, 0.5, 0.375, 0.5, 0.3438, 0.5, 0.4768, 0.5, 0.4807, 0.5, 0.3438, 0.5, 0.3125, 0.5, 0.4794, 0.5, 0.4754, 0.5, 0.1875, 0.5, 0.1562, 0.5, 0.4925, 0.5, 0.4851, 0.5, 0.125, 0.5, 0.09375, 0.5, 0.5279, 0.5, 0.5247, 0.5, 0.5247, 0.5, 0.5279, 0.5, 0.5301, 0.5, 0.5387, 0.5, 0.5387, 0.5, 0.5301, 0.5, 0.4851, 0.5, 0.4925, 0.5, 0.4925, 0.5, 0.4851, 0.5, 0.5461, 0.5, 0.5519, 0.5, 0.5519, 0.5, 0.5461, 0.5, 0.5012, 0.5, 0.5107, 0.5, 0.5107, 0.5, 0.5012, 0.5, 0.5107, 0.5, 0.5205, 0.5, 0.5205, 0.5, 0.5107, 0.5, 0.5506, 0.5, 0.5456, 0.5, 0.5456, 0.5, 0.5506, 0.5, 0.5456, 0.5, 0.5398, 0.5, 0.5398, 0.5, 0.5456, 0.5, 0.4741, 0.5, 0.4729, 0.5, 0.4729, 0.5, 0.4741, 0.5, 0.4768, 0.5, 0.4741, 0.5, 0.4741, 0.5, 0.4768, 0.5, 0.5334, 0.5, 0.5264, 0.5, 0.5264, 0.5, 0.5334, 0.5, 0.5398, 0.5, 0.5334, 0.5, 0.5334, 0.5, 0.5398, 0.5, 0.5264, 0.5, 0.5193, 0.5, 0.5193, 0.5, 0.5264, 0.5, 0.5048, 0.5, 0.4979, 0.5, 0.4979, 0.5, 0.5048, 0.5, 0.5193, 0.5, 0.512, 0.5, 0.512, 0.5, 0.5193, 0.5, 0.4979, 0.5, 0.4914, 0.5, 0.4914, 0.5, 0.4979, 0.5, 0.512, 0.5, 0.5048, 0.5, 0.5048, 0.5, 0.512, 0.5, 0.4914, 0.5, 0.4856, 0.5, 0.4856, 0.5, 0.4914, 0.5, 0.5519, 0.5, 0.5558, 0.5, 0.5558, 0.5, 0.5519, 0.5, 0.5558, 0.5, 0.558, 0.5, 0.558, 0.5, 0.5558, 0.5, 0.4729, 0.5, 0.4733, 0.5, 0.4733, 0.5, 0.4729, 0.5, 0.558, 0.5, 0.5584, 0.5, 0.5584, 0.5, 0.558, 0.5, 0.5545, 0.5, 0.5506, 0.5, 0.5506, 0.5, 0.5545, 0.5, 0.4733, 0.5, 0.4754, 0.5, 0.4754, 0.5, 0.4733, 0.5, 0.5584, 0.5, 0.5572, 0.5, 0.5572, 0.5, 0.5584, 0.5, 0.4856, 0.5, 0.4807, 0.5, 0.4807, 0.5, 0.4856, 0.5, 0.4925, 0.5, 0.5012, 0.5, 0.5012, 0.5, 0.4925, 0.5, 0.5572, 0.5, 0.5545, 0.5, 0.5545, 0.5, 0.5572, 0.5, 0.4807, 0.5, 0.4768, 0.5, 0.4768, 0.5, 0.4807, 0.5, 0.5205, 0.5, 0.5301, 0.5, 0.5301, 0.5, 0.5205, 0.5, 0.4794, 0.5, 0.4851, 0.5, 0.4851, 0.5, 0.4794, 0.5, 0.4754, 0.5, 0.4794, 0.5, 0.4794, 0.5, 0.4754, 0.5, 0.558, 0.5, 0.5584, 0.5, 0.5362, 0.5, 0.5358, 0.5, 0.5584, 0.5, 0.5572, 0.5, 0.5359, 0.5, 0.5362, 0.5, 0.5572, 0.5, 0.5545, 0.5, 0.5348, 0.5, 0.5359, 0.5, 0.5545, 0.5, 0.5506, 0.5, 0.5331, 0.5, 0.5348, 0.5, 0.5506, 0.5, 0.5456, 0.5, 0.5308, 0.5, 0.5331, 0.5, 0.5456, 0.5, 0.5398, 0.5, 0.5279, 0.5, 0.5308, 0.5, 0.5398, 0.5, 0.5334, 0.5, 0.5247, 0.5, 0.5279, 0.5, 0.5334, 0.5, 0.5264, 0.5, 0.5212, 0.5, 0.5247, 0.5, 0.5264, 0.5, 0.5193, 0.5, 0.5175, 0.5, 0.5212, 0.5, 0.5193, 0.5, 0.512, 0.5, 0.5138, 0.5, 0.5175, 0.5, 0.512, 0.5, 0.5048, 0.5, 0.5101, 0.5, 0.5138, 0.5, 0.5048, 0.5, 0.4979, 0.5, 0.5066, 0.5, 0.5101, 0.5, 0.4979, 0.5, 0.4914, 0.5, 0.5033, 0.5, 0.5066, 0.5, 0.4914, 0.5, 0.4856, 0.5, 0.5005, 0.5, 0.5033, 0.5, 0.4856, 0.5, 0.4807, 0.5, 0.4982, 0.5, 0.5005, 0.5, 0.4807, 0.5, 0.4768, 0.5, 0.4964, 0.5, 0.4982, 0.5, 0.4768, 0.5, 0.4741, 0.5, 0.4953, 0.5, 0.4964, 0.5, 0.4741, 0.5, 0.4729, 0.5, 0.495, 0.5, 0.4953, 0.5, 0.4729, 0.5, 0.4733, 0.5, 0.4955, 0.5, 0.495, 0.5, 0.4733, 0.5, 0.4754, 0.5, 0.4968, 0.5, 0.4955, 0.5, 0.4754, 0.5, 0.4794, 0.5, 0.4989, 0.5, 0.4968, 0.5, 0.4794, 0.5, 0.4851, 0.5, 0.5017, 0.5, 0.4989, 0.5, 0.4851, 0.5, 0.4925, 0.5, 0.5052, 0.5, 0.5017, 0.5, 0.4925, 0.5, 0.5012, 0.5, 0.5092, 0.5, 0.5052, 0.5, 0.5012, 0.5, 0.5107, 0.5, 0.5134, 0.5, 0.5092, 0.5, 0.5107, 0.5, 0.5205, 0.5, 0.5178, 0.5, 0.5134, 0.5, 0.5205, 0.5, 0.5301, 0.5, 0.5221, 0.5, 0.5178, 0.5, 0.5301, 0.5, 0.5387, 0.5, 0.5261, 0.5, 0.5221, 0.5, 0.5387, 0.5, 0.5461, 0.5, 0.5295, 0.5, 0.5261, 0.5, 0.5461, 0.5, 0.5519, 0.5, 0.5324, 0.5, 0.5295, 0.5, 0.5519, 0.5, 0.5558, 0.5, 0.5345, 0.5, 0.5324, 0.5, 0.5558, 0.5, 0.558, 0.5, 0.5358, 0.5, 0.5345, 0.5, 0.5033, 0.5, 0.5005, 0.5, 0.5005, 0.5, 0.5033, 0.5, 0.4968, 0.5, 0.4989, 0.5, 0.4989, 0.5, 0.4968, 0.5, 0.5247, 0.5, 0.5212, 0.5, 0.5212, 0.5, 0.5247, 0.5, 0.4989, 0.5, 0.5017, 0.5, 0.5017, 0.5, 0.4989, 0.5, 0.5212, 0.5, 0.5175, 0.5, 0.5175, 0.5, 0.5212, 0.5, 0.5017, 0.5, 0.5052, 0.5, 0.5052, 0.5, 0.5017, 0.5, 0.5175, 0.5, 0.5138, 0.5, 0.5138, 0.5, 0.5175, 0.5, 0.5052, 0.5, 0.5092, 0.5, 0.5092, 0.5, 0.5052, 0.5, 0.5138, 0.5, 0.5101, 0.5, 0.5101, 0.5, 0.5138, 0.5, 0.5092, 0.5, 0.5134, 0.5, 0.5134, 0.5, 0.5092, 0.5, 0.5101, 0.5, 0.5066, 0.5, 0.5066, 0.5, 0.5101, 0.5, 0.5134, 0.5, 0.5178, 0.5, 0.5178, 0.5, 0.5134, 0.5, 0.5066, 0.5, 0.5033, 0.5, 0.5033, 0.5, 0.5066, 0.5, 0.5358, 0.5, 0.5362, 0.5, 0.5362, 0.5, 0.5358, 0.5, 0.5178, 0.5, 0.5221, 0.5, 0.5221, 0.5, 0.5178, 0.5, 0.5033, 0.5, 0.5005, 0.5, 0.5005, 0.5, 0.5033, 0.5, 0.5345, 0.5, 0.5358, 0.5, 0.5358, 0.5, 0.5345, 0.5, 0.5221, 0.5, 0.5261, 0.5, 0.5261, 0.5, 0.5221, 0.5, 0.5005, 0.5, 0.4982, 0.5, 0.4982, 0.5, 0.5005, 0.5, 0.5362, 0.5, 0.5359, 0.5, 0.5359, 0.5, 0.5362, 0.5, 0.5261, 0.5, 0.5295, 0.5, 0.5295, 0.5, 0.5261, 0.5, 0.4982, 0.5, 0.4964, 0.5, 0.4964, 0.5, 0.4982, 0.5, 0.5359, 0.5, 0.5348, 0.5, 0.5348, 0.5, 0.5359, 0.5, 0.5295, 0.5, 0.5324, 0.5, 0.5324, 0.5, 0.5295, 0.5, 0.4964, 0.5, 0.4953, 0.5, 0.4953, 0.5, 0.4964, 0.5, 0.5348, 0.5, 0.5331, 0.5, 0.5331, 0.5, 0.5348, 0.5, 0.5324, 0.5, 0.5345, 0.5, 0.5345, 0.5, 0.5324, 0.5, 0.4953, 0.5, 0.495, 0.5, 0.495, 0.5, 0.4953, 0.5, 0.5331, 0.5, 0.5308, 0.5, 0.5308, 0.5, 0.5331, 0.5, 0.495, 0.5, 0.4955, 0.5, 0.4955, 0.5, 0.495, 0.5, 0.5308, 0.5, 0.5279, 0.5, 0.5279, 0.5, 0.5308, 0.5, 0.4955, 0.5, 0.4968, 0.5, 0.4968, 0.5, 0.4955, 0.5, 0.4964, 0.5, 0.4953, 0.5, 0.4953, 0.5, 0.4964, 0.5, 0.5345, 0.5, 0.5358, 0.5, 0.5358, 0.5, 0.5345, 0.5, 0.5221, 0.5, 0.5261, 0.5, 0.5261, 0.5, 0.5221, 0.5, 0.5005, 0.5, 0.4982, 0.5, 0.4982, 0.5, 0.5005, 0.5, 0.5362, 0.5, 0.5359, 0.5, 0.5359, 0.5, 0.5362, 0.5, 0.5261, 0.5, 0.5295, 0.5, 0.5295, 0.5, 0.5261, 0.5, 0.4982, 0.5, 0.4964, 0.5, 0.4964, 0.5, 0.4982, 0.5, 0.5359, 0.5, 0.5348, 0.5, 0.5348, 0.5, 0.5359, 0.5, 0.5295, 0.5, 0.5324, 0.5, 0.5324, 0.5, 0.5295, 0.5, 0.4964, 0.5, 0.4953, 0.5, 0.4953, 0.5, 0.4964, 0.5, 0.5348, 0.5, 0.5331, 0.5, 0.5331, 0.5, 0.5348, 0.5, 0.5324, 0.5, 0.5345, 0.5, 0.5345, 0.5, 0.5324, 0.5, 0.4953, 0.5, 0.495, 0.5, 0.495, 0.5, 0.4953, 0.5, 0.5331, 0.5, 0.5308, 0.5, 0.5308, 0.5, 0.5331, 0.5, 0.495, 0.5, 0.4955, 0.5, 0.4955, 0.5, 0.495, 0.5, 0.5308, 0.5, 0.5279, 0.5, 0.5279, 0.5, 0.5308, 0.5, 0.4955, 0.5, 0.4968, 0.5, 0.4968, 0.5, 0.4955, 0.5, 0.5279, 0.5, 0.5247, 0.5, 0.5247, 0.5, 0.5279, 0.5, 0.4968, 0.5, 0.4989, 0.5, 0.4989, 0.5, 0.4968, 0.5, 0.5247, 0.5, 0.5212, 0.5, 0.5212, 0.5, 0.5247, 0.5, 0.4989, 0.5, 0.5017, 0.5, 0.5017, 0.5, 0.4989, 0.5, 0.5212, 0.5, 0.5175, 0.5, 0.5175, 0.5, 0.5212, 0.5, 0.5017, 0.5, 0.5052, 0.5, 0.5052, 0.5, 0.5017, 0.5, 0.5175, 0.5, 0.5138, 0.5, 0.5138, 0.5, 0.5175, 0.5, 0.5052, 0.5, 0.5092, 0.5, 0.5092, 0.5, 0.5052, 0.5, 0.5138, 0.5, 0.5101, 0.5, 0.5101, 0.5, 0.5138, 0.5, 0.5092, 0.5, 0.5134, 0.5, 0.5134, 0.5, 0.5092, 0.5, 0.5101, 0.5, 0.5066, 0.5, 0.5066, 0.5, 0.5101, 0.5, 0.5134, 0.5, 0.5178, 0.5, 0.5178, 0.5, 0.5134, 0.5, 0.5066, 0.5, 0.5033, 0.5, 0.5033, 0.5, 0.5066, 0.5, 0.5358, 0.5, 0.5362, 0.5, 0.5362, 0.5, 0.5358, 0.5, 0.5178, 0.5, 0.5221, 0.5, 0.5221, 0.5, 0.5178, 0.5, 0.5348, 0.5, 0.5331, 0.5, 0.5331, 0.5, 0.5348, 0.5, 0.5324, 0.5, 0.5345, 0.5, 0.5345, 0.5, 0.5324, 0.5, 0.4953, 0.5, 0.495, 0.5, 0.495, 0.5, 0.4953, 0.5, 0.5331, 0.5, 0.5308, 0.5, 0.5308, 0.5, 0.5331, 0.5, 0.495, 0.5, 0.4955, 0.5, 0.4955, 0.5, 0.495, 0.5, 0.5308, 0.5, 0.5279, 0.5, 0.5279, 0.5, 0.5308, 0.5, 0.4955, 0.5, 0.4968, 0.5, 0.4968, 0.5, 0.4955, 0.5, 0.5279, 0.5, 0.5247, 0.5, 0.5247, 0.5, 0.5279, 0.5, 0.4968, 0.5, 0.4989, 0.5, 0.4989, 0.5, 0.4968, 0.5, 0.5247, 0.5, 0.5212, 0.5, 0.5212, 0.5, 0.5247, 0.5, 0.4989, 0.5, 0.5017, 0.5, 0.5017, 0.5, 0.4989, 0.5, 0.5212, 0.5, 0.5175, 0.5, 0.5175, 0.5, 0.5212, 0.5, 0.5017, 0.5, 0.5052, 0.5, 0.5052, 0.5, 0.5017, 0.5, 0.5175, 0.5, 0.5138, 0.5, 0.5138, 0.5, 0.5175, 0.5, 0.5052, 0.5, 0.5092, 0.5, 0.5092, 0.5, 0.5052, 0.5, 0.5138, 0.5, 0.5101, 0.5, 0.5101, 0.5, 0.5138, 0.5, 0.5092, 0.5, 0.5134, 0.5, 0.5134, 0.5, 0.5092, 0.5, 0.5101, 0.5, 0.5066, 0.5, 0.5066, 0.5, 0.5101, 0.5, 0.5134, 0.5, 0.5178, 0.5, 0.5178, 0.5, 0.5134, 0.5, 0.5066, 0.5, 0.5033, 0.5, 0.5033, 0.5, 0.5066, 0.5, 0.5358, 0.5, 0.5362, 0.5, 0.5362, 0.5, 0.5358, 0.5, 0.5178, 0.5, 0.5221, 0.5, 0.5221, 0.5, 0.5178, 0.5, 0.5033, 0.5, 0.5005, 0.5, 0.5005, 0.5, 0.5033, 0.5, 0.5345, 0.5, 0.5358, 0.5, 0.5358, 0.5, 0.5345, 0.5, 0.5221, 0.5, 0.5261, 0.5, 0.5261, 0.5, 0.5221, 0.5, 0.5005, 0.5, 0.4982, 0.5, 0.4982, 0.5, 0.5005, 0.5, 0.5362, 0.5, 0.5359, 0.5, 0.5359, 0.5, 0.5362, 0.5, 0.5261, 0.5, 0.5295, 0.5, 0.5295, 0.5, 0.5261, 0.5, 0.4982, 0.5, 0.4964, 0.5, 0.4964, 0.5, 0.4982, 0.5, 0.5359, 0.5, 0.5348, 0.5, 0.5348, 0.5, 0.5359, 0.5, 0.5295, 0.5, 0.5324, 0.5, 0.5324, 0.5, 0.5295, 0.5, 0.4989, 0.5, 0.5017, 0.5, 0.5017, 0.5, 0.4989, 0.5, 0.5212, 0.5, 0.5175, 0.5, 0.5175, 0.5, 0.5212, 0.5, 0.5017, 0.5, 0.5052, 0.5, 0.5052, 0.5, 0.5017, 0.5, 0.5175, 0.5, 0.5138, 0.5, 0.5138, 0.5, 0.5175, 0.5, 0.5052, 0.5, 0.5092, 0.5, 0.5092, 0.5, 0.5052, 0.5, 0.5138, 0.5, 0.5101, 0.5, 0.5101, 0.5, 0.5138, 0.5, 0.5092, 0.5, 0.5134, 0.5, 0.5134, 0.5, 0.5092, 0.5, 0.5101, 0.5, 0.5066, 0.5, 0.5066, 0.5, 0.5101, 0.5, 0.5134, 0.5, 0.5178, 0.5, 0.5178, 0.5, 0.5134, 0.5, 0.5066, 0.5, 0.5033, 0.5, 0.5033, 0.5, 0.5066, 0.5, 0.5358, 0.5, 0.5362, 0.5, 0.5362, 0.5, 0.5358, 0.5, 0.5178, 0.5, 0.5221, 0.5, 0.5221, 0.5, 0.5178, 0.5, 0.5033, 0.5, 0.5005, 0.5, 0.5005, 0.5, 0.5033, 0.5, 0.5345, 0.5, 0.5358, 0.5, 0.5358, 0.5, 0.5345, 0.5, 0.5221, 0.5, 0.5261, 0.5, 0.5261, 0.5, 0.5221, 0.5, 0.5005, 0.5, 0.4982, 0.5, 0.4982, 0.5, 0.5005, 0.5, 0.5362, 0.5, 0.5359, 0.5, 0.5359, 0.5, 0.5362, 0.5, 0.5261, 0.5, 0.5295, 0.5, 0.5295, 0.5, 0.5261, 0.5, 0.4982, 0.5, 0.4964, 0.5, 0.4964, 0.5, 0.4982, 0.5, 0.5359, 0.5, 0.5348, 0.5, 0.5348, 0.5, 0.5359, 0.5, 0.5295, 0.5, 0.5324, 0.5, 0.5324, 0.5, 0.5295, 0.5, 0.4964, 0.5, 0.4953, 0.5, 0.4953, 0.5, 0.4964, 0.5, 0.5348, 0.5, 0.5331, 0.5, 0.5331, 0.5, 0.5348, 0.5, 0.5324, 0.5, 0.5345, 0.5, 0.5345, 0.5, 0.5324, 0.5, 0.4953, 0.5, 0.495, 0.5, 0.495, 0.5, 0.4953, 0.5, 0.5331, 0.5, 0.5308, 0.5, 0.5308, 0.5, 0.5331, 0.5, 0.495, 0.5, 0.4955, 0.5, 0.4955, 0.5, 0.495, 0.5, 0.5308, 0.5, 0.5279, 0.5, 0.5279, 0.5, 0.5308, 0.5, 0.4955, 0.5, 0.4968, 0.5, 0.4968, 0.5, 0.4955, 0.5, 0.5279, 0.5, 0.5247, 0.5, 0.5247, 0.5, 0.5279, 0.5, 0.4968, 0.5, 0.4989, 0.5, 0.4989, 0.5, 0.4968, 0.5, 0.5247, 0.5, 0.5212, 0.5, 0.5212, 0.5, 0.5247, 0.5, 0.5134, 0.5, 0.5178, 0.5, 0.5178, 0.5, 0.5134, 0.5, 0.5066, 0.5, 0.5033, 0.5, 0.5033, 0.5, 0.5066, 0.5, 0.5066, 0.5, 0.5101, 0.5, 0.5101, 0.5, 0.5066, 0.5, 0.5221, 0.5, 0.5178, 0.5, 0.5178, 0.5, 0.5221, 0.5, 0.5362, 0.5, 0.5359, 0.5, 0.5359, 0.5, 0.5362, 0.5, 0.5005, 0.5, 0.5033, 0.5, 0.5033, 0.5, 0.5005, 0.5, 0.5362, 0.5, 0.5358, 0.5, 0.5358, 0.5, 0.5362, 0.5, 0.5359, 0.5, 0.5362, 0.5, 0.5362, 0.5, 0.5359, 0.5, 0.4982, 0.5, 0.5005, 0.5, 0.5005, 0.5, 0.4982, 0.5, 0.5345, 0.5, 0.5324, 0.5, 0.5324, 0.5, 0.5345, 0.5, 0.5261, 0.5, 0.5221, 0.5, 0.5221, 0.5, 0.5261, 0.5, 0.4964, 0.5, 0.4982, 0.5, 0.4982, 0.5, 0.4964, 0.5, 0.5348, 0.5, 0.5359, 0.5, 0.5359, 0.5, 0.5348, 0.5, 0.5324, 0.5, 0.5295, 0.5, 0.5295, 0.5, 0.5324, 0.5, 0.4953, 0.5, 0.4964, 0.5, 0.4964, 0.5, 0.4953, 0.5, 0.5331, 0.5, 0.5348, 0.5, 0.5348, 0.5, 0.5331, 0.5, 0.495, 0.5, 0.4953, 0.5, 0.4953, 0.5, 0.495, 0.5, 0.5261, 0.5, 0.5295, 0.5, 0.5295, 0.5, 0.5261, 0.5, 0.5308, 0.5, 0.5331, 0.5, 0.5331, 0.5, 0.5308, 0.5, 0.4955, 0.5, 0.495, 0.5, 0.495, 0.5, 0.4955, 0.5, 0.5279, 0.5, 0.5308, 0.5, 0.5308, 0.5, 0.5279, 0.5, 0.4968, 0.5, 0.4955, 0.5, 0.4955, 0.5, 0.4968, 0.5, 0.5247, 0.5, 0.5279, 0.5, 0.5279, 0.5, 0.5247, 0.5, 0.4989, 0.5, 0.4968, 0.5, 0.4968, 0.5, 0.4989, 0.5, 0.5212, 0.5, 0.5247, 0.5, 0.5247, 0.5, 0.5212, 0.5, 0.5017, 0.5, 0.4989, 0.5, 0.4989, 0.5, 0.5017, 0.5, 0.5175, 0.5, 0.5212, 0.5, 0.5212, 0.5, 0.5175, 0.5, 0.5052, 0.5, 0.5017, 0.5, 0.5017, 0.5, 0.5052, 0.5, 0.5138, 0.5, 0.5175, 0.5, 0.5175, 0.5, 0.5138, 0.5, 0.5178, 0.5, 0.5134, 0.5, 0.5134, 0.5, 0.5178, 0.5, 0.5033, 0.5, 0.5066, 0.5, 0.5066, 0.5, 0.5033, 0.5, 0.5101, 0.5, 0.5066, 0.5, 0.5066, 0.5, 0.5101, 0.5, 0.5092, 0.5, 0.5134, 0.5, 0.5134, 0.5, 0.5092, 0.5, 0.5175, 0.5, 0.5138, 0.5, 0.5138, 0.5, 0.5175, 0.5, 0.5017, 0.5, 0.5052, 0.5, 0.5052, 0.5, 0.5017, 0.5, 0.5212, 0.5, 0.5175, 0.5, 0.5175, 0.5, 0.5212, 0.5, 0.4989, 0.5, 0.5017, 0.5, 0.5017, 0.5, 0.4989, 0.5, 0.5247, 0.5, 0.5212, 0.5, 0.5212, 0.5, 0.5247, 0.5, 0.4968, 0.5, 0.4989, 0.5, 0.4989, 0.5, 0.4968, 0.5, 0.5279, 0.5, 0.5247, 0.5, 0.5247, 0.5, 0.5279, 0.5, 0.4955, 0.5, 0.4968, 0.5, 0.4968, 0.5, 0.4955, 0.5, 0.5308, 0.5, 0.5279, 0.5, 0.5279, 0.5, 0.5308, 0.5, 0.495, 0.5, 0.4955, 0.5, 0.4955, 0.5, 0.495, 0.5, 0.5331, 0.5, 0.5308, 0.5, 0.5308, 0.5, 0.5331, 0.5, 0.5324, 0.5, 0.5345, 0.5, 0.5345, 0.5, 0.5324, 0.5, 0.4953, 0.5, 0.495, 0.5, 0.495, 0.5, 0.4953, 0.5, 0.5348, 0.5, 0.5331, 0.5, 0.5331, 0.5, 0.5348, 0.5, 0.4964, 0.5, 0.4953, 0.5, 0.4953, 0.5, 0.4964, 0.5, 0.5295, 0.5, 0.5324, 0.5, 0.5324, 0.5, 0.5295, 0.5, 0.5359, 0.5, 0.5348, 0.5, 0.5348, 0.5, 0.5359, 0.5, 0.4982, 0.5, 0.4964, 0.5, 0.4964, 0.5, 0.4982, 0.5, 0.5221, 0.5, 0.5261, 0.5, 0.5261, 0.5, 0.5221, 0.5, 0.5295, 0.5, 0.5261, 0.5, 0.5261, 0.5, 0.5295, 0.5, 0.5005, 0.5, 0.4982, 0.5, 0.4982, 0.5, 0.5005, 0.5, 0.5358, 0.5, 0.5362, 0.5, 0.5362, 0.5, 0.5358, 0.5, 0.5358, 0.5, 0.5345, 0.5, 0.5345, 0.5, 0.5358, 0.5, 0.5033, 0.5, 0.5005, 0.5, 0.5005, 0.5, 0.5033, 0.5, 0.5345, 0.5, 0.5358, 0.5, 0.5358, 0.5, 0.5345, 0.5, 0.5178, 0.5, 0.5221, 0.5, 0.5221, 0.5, 0.5178, 0.5, 0.5101, 0.5, 0.5138, 0.5, 0.5138, 0.5, 0.5101, 0.5, 0.5138, 0.5, 0.5101, 0.5, 0.5101, 0.5, 0.5138, 0.5, 0.5052, 0.5, 0.5092, 0.5, 0.5092, 0.5, 0.5052, 0.5, 0.5066, 0.5, 0.5033, 0.5, 0.5033, 0.5, 0.5066, 0.5, 0.5134, 0.5, 0.5178, 0.5, 0.5178, 0.5, 0.5134, 0.5, 0.5175, 0.5, 0.5138, 0.5, 0.5138, 0.5, 0.5175, 0.5, 0.5017, 0.5, 0.5052, 0.5, 0.5052, 0.5, 0.5017, 0.5, 0.5212, 0.5, 0.5175, 0.5, 0.5175, 0.5, 0.5212, 0.5, 0.4989, 0.5, 0.5017, 0.5, 0.5017, 0.5, 0.4989, 0.5, 0.5247, 0.5, 0.5212, 0.5, 0.5212, 0.5, 0.5247, 0.5, 0.4968, 0.5, 0.4989, 0.5, 0.4989, 0.5, 0.4968, 0.5, 0.5279, 0.5, 0.5247, 0.5, 0.5247, 0.5, 0.5279, 0.5, 0.4955, 0.5, 0.4968, 0.5, 0.4968, 0.5, 0.4955, 0.5, 0.5308, 0.5, 0.5279, 0.5, 0.5279, 0.5, 0.5308, 0.5, 0.495, 0.5, 0.4955, 0.5, 0.4955, 0.5, 0.495, 0.5, 0.5331, 0.5, 0.5308, 0.5, 0.5308, 0.5, 0.5331, 0.5, 0.5261, 0.5, 0.5295, 0.5, 0.5295, 0.5, 0.5261, 0.5, 0.4953, 0.5, 0.495, 0.5, 0.495, 0.5, 0.4953, 0.5, 0.5348, 0.5, 0.5331, 0.5, 0.5331, 0.5, 0.5348, 0.5, 0.4964, 0.5, 0.4953, 0.5, 0.4953, 0.5, 0.4964, 0.5, 0.5295, 0.5, 0.5324, 0.5, 0.5324, 0.5, 0.5295, 0.5, 0.5359, 0.5, 0.5348, 0.5, 0.5348, 0.5, 0.5359, 0.5, 0.4982, 0.5, 0.4964, 0.5, 0.4964, 0.5, 0.4982, 0.5, 0.5221, 0.5, 0.5261, 0.5, 0.5261, 0.5, 0.5221, 0.5, 0.5324, 0.5, 0.5345, 0.5, 0.5345, 0.5, 0.5324, 0.5, 0.5005, 0.5, 0.4982, 0.5, 0.4982, 0.5, 0.5005, 0.5, 0.5362, 0.5, 0.5359, 0.5, 0.5359, 0.5, 0.5362, 0.5, 0.5345, 0.5, 0.5358, 0.5, 0.5358, 0.5, 0.5345, 0.5, 0.5033, 0.5, 0.5005, 0.5, 0.5005, 0.5, 0.5033, 0.5, 0.5345, 0.5, 0.5358, 0.5, 0.5358, 0.5, 0.5345, 0.5, 0.5178, 0.5, 0.5221, 0.5, 0.5221, 0.5, 0.5178, 0.5, 0.5138, 0.5, 0.5101, 0.5, 0.5101, 0.5, 0.5138, 0.5, 0.5138, 0.5, 0.5101, 0.5, 0.5101, 0.5, 0.5138, 0.5, 0.5052, 0.5, 0.5092, 0.5, 0.5092, 0.5, 0.5052, 0.5, 0.5092, 0.5, 0.5052, 0.5, 0.5052, 0.5, 0.5092, 0.5, 0.5101, 0.5, 0.5066, 0.5, 0.5066, 0.5, 0.5101, 0.5, 0.5092, 0.5, 0.5134, 0.5, 0.5134, 0.5, 0.5092, 0.5, 0.5175, 0.5, 0.5138, 0.5, 0.5138, 0.5, 0.5175, 0.5, 0.5017, 0.5, 0.5052, 0.5, 0.5052, 0.5, 0.5017, 0.5, 0.5212, 0.5, 0.5175, 0.5, 0.5175, 0.5, 0.5212, 0.5, 0.4989, 0.5, 0.5017, 0.5, 0.5017, 0.5, 0.4989, 0.5, 0.5247, 0.5, 0.5212, 0.5, 0.5212, 0.5, 0.5247, 0.5, 0.4968, 0.5, 0.4989, 0.5, 0.4989, 0.5, 0.4968, 0.5, 0.5279, 0.5, 0.5247, 0.5, 0.5247, 0.5, 0.5279, 0.5, 0.4955, 0.5, 0.4968, 0.5, 0.4968, 0.5, 0.4955, 0.5, 0.5308, 0.5, 0.5279, 0.5, 0.5279, 0.5, 0.5308, 0.5, 0.495, 0.5, 0.4955, 0.5, 0.4955, 0.5, 0.495, 0.5, 0.5331, 0.5, 0.5308, 0.5, 0.5308, 0.5, 0.5331, 0.5, 0.4953, 0.5, 0.495, 0.5, 0.495, 0.5, 0.4953, 0.5, 0.5324, 0.5, 0.5345, 0.5, 0.5345, 0.5, 0.5324, 0.5, 0.5348, 0.5, 0.5331, 0.5, 0.5331, 0.5, 0.5348, 0.5, 0.4964, 0.5, 0.4953, 0.5, 0.4953, 0.5, 0.4964, 0.5, 0.5295, 0.5, 0.5324, 0.5, 0.5324, 0.5, 0.5295, 0.5, 0.5359, 0.5, 0.5348, 0.5, 0.5348, 0.5, 0.5359, 0.5, 0.4982, 0.5, 0.4964, 0.5, 0.4964, 0.5, 0.4982, 0.5, 0.5261, 0.5, 0.5295, 0.5, 0.5295, 0.5, 0.5261, 0.5, 0.5362, 0.5, 0.5359, 0.5, 0.5359, 0.5, 0.5362, 0.5, 0.5005, 0.5, 0.4982, 0.5, 0.4982, 0.5, 0.5005, 0.5, 0.5221, 0.5, 0.5261, 0.5, 0.5261, 0.5, 0.5221, 0.5, 0.5358, 0.5, 0.5362, 0.5, 0.5362, 0.5, 0.5358, 0.5, 0.5033, 0.5, 0.5005, 0.5, 0.5005, 0.5, 0.5033, 0.5, 0.5178, 0.5, 0.5221, 0.5, 0.5221, 0.5, 0.5178, 0.5, 0.5358, 0.5, 0.5362, 0.5, 0.5362, 0.5, 0.5358, 0.5, 0.5066, 0.5, 0.5033, 0.5, 0.5033, 0.5, 0.5066, 0.5, 0.5134, 0.5, 0.5178, 0.5, 0.5178, 0.5, 0.5134, 0.5, 0.5101, 0.5, 0.5066, 0.5, 0.5066, 0.5, 0.5101, 0.5, 0.5092, 0.5, 0.5134, 0.5, 0.5134, 0.5, 0.5092, 0.5, 0.5134, 0.5, 0.5092, 0.5, 0.5092, 0.5, 0.5134, 0.5, 0.5138, 0.5, 0.5101, 0.5, 0.5101, 0.5, 0.5138, 0.5, 0.5052, 0.5, 0.5092, 0.5, 0.5092, 0.5, 0.5052, 0.5, 0.5175, 0.5, 0.5138, 0.5, 0.5138, 0.5, 0.5175, 0.5, 0.5017, 0.5, 0.5052, 0.5, 0.5052, 0.5, 0.5017, 0.5, 0.5212, 0.5, 0.5175, 0.5, 0.5175, 0.5, 0.5212, 0.5, 0.4989, 0.5, 0.5017, 0.5, 0.5017, 0.5, 0.4989, 0.5, 0.5247, 0.5, 0.5212, 0.5, 0.5212, 0.5, 0.5247, 0.5, 0.4968, 0.5, 0.4989, 0.5, 0.4989, 0.5, 0.4968, 0.5, 0.5279, 0.5, 0.5247, 0.5, 0.5247, 0.5, 0.5279, 0.5, 0.4955, 0.5, 0.4968, 0.5, 0.4968, 0.5, 0.4955, 0.5, 0.5308, 0.5, 0.5279, 0.5, 0.5279, 0.5, 0.5308, 0.5, 0.495, 0.5, 0.4955, 0.5, 0.4955, 0.5, 0.495, 0.5, 0.5331, 0.5, 0.5308, 0.5, 0.5308, 0.5, 0.5331, 0.5, 0.4953, 0.5, 0.495, 0.5, 0.495, 0.5, 0.4953, 0.5, 0.5324, 0.5, 0.5345, 0.5, 0.5345, 0.5, 0.5324, 0.5, 0.5348, 0.5, 0.5331, 0.5, 0.5331, 0.5, 0.5348, 0.5, 0.4964, 0.5, 0.4953, 0.5, 0.4953, 0.5, 0.4964, 0.5, 0.5295, 0.5, 0.5324, 0.5, 0.5324, 0.5, 0.5295, 0.5, 0.5359, 0.5, 0.5348, 0.5, 0.5348, 0.5, 0.5359, 0.5, 0.4982, 0.5, 0.4964, 0.5, 0.4964, 0.5, 0.4982, 0.5, 0.5261, 0.5, 0.5295, 0.5, 0.5295, 0.5, 0.5261, 0.5, 0.5362, 0.5, 0.5359, 0.5, 0.5359, 0.5, 0.5362, 0.5, 0.5005, 0.5, 0.4982, 0.5, 0.4982, 0.5, 0.5005, 0.5, 0.5221, 0.5, 0.5261, 0.5, 0.5261, 0.5, 0.5221, 0.5, 0.5345, 0.5, 0.5358, 0.5, 0.5358, 0.5, 0.5345, 0.5, 0.5033, 0.5, 0.5005, 0.5, 0.5005, 0.5, 0.5033, 0.5, 0.5178, 0.5, 0.5221, 0.5, 0.5221, 0.5, 0.5178, 0.5, 0.5358, 0.5, 0.5362, 0.5, 0.5362, 0.5, 0.5358, 0.5, 0.5066, 0.5, 0.5033, 0.5, 0.5033, 0.5, 0.5066, 0.5, 0.5134, 0.5, 0.5178, 0.5, 0.5178, 0.5, 0.5134, 0.5, 0.5101, 0.5, 0.5066, 0.5, 0.5066, 0.5, 0.5101, 0.5, 0.5092, 0.5, 0.5134, 0.5, 0.5134, 0.5, 0.5092, 0.5, 0.5052, 0.5, 0.5092, 0.5, 0.5092, 0.5, 0.5052, 0.5, 0.5092, 0.5, 0.5134, 0.5, 0.5134, 0.5, 0.5092, 0.5, 0.5101, 0.5, 0.5066, 0.5, 0.5066, 0.5, 0.5101, 0.5, 0.5134, 0.5, 0.5178, 0.5, 0.5178, 0.5, 0.5134, 0.5, 0.5066, 0.5, 0.5033, 0.5, 0.5033, 0.5, 0.5066, 0.5, 0.5358, 0.5, 0.5362, 0.5, 0.5362, 0.5, 0.5358, 0.5, 0.5178, 0.5, 0.5221, 0.5, 0.5221, 0.5, 0.5178, 0.5, 0.5033, 0.5, 0.5005, 0.5, 0.5005, 0.5, 0.5033, 0.5, 0.5345, 0.5, 0.5358, 0.5, 0.5358, 0.5, 0.5345, 0.5, 0.5221, 0.5, 0.5261, 0.5, 0.5261, 0.5, 0.5221, 0.5, 0.5005, 0.5, 0.4982, 0.5, 0.4982, 0.5, 0.5005, 0.5, 0.5362, 0.5, 0.5359, 0.5, 0.5359, 0.5, 0.5362, 0.5, 0.5261, 0.5, 0.5295, 0.5, 0.5295, 0.5, 0.5261, 0.5, 0.4982, 0.5, 0.4964, 0.5, 0.4964, 0.5, 0.4982, 0.5, 0.5359, 0.5, 0.5348, 0.5, 0.5348, 0.5, 0.5359, 0.5, 0.5295, 0.5, 0.5324, 0.5, 0.5324, 0.5, 0.5295, 0.5, 0.4964, 0.5, 0.4953, 0.5, 0.4953, 0.5, 0.4964, 0.5, 0.5348, 0.5, 0.5331, 0.5, 0.5331, 0.5, 0.5348, 0.5, 0.5324, 0.5, 0.5345, 0.5, 0.5345, 0.5, 0.5324, 0.5, 0.4953, 0.5, 0.495, 0.5, 0.495, 0.5, 0.4953, 0.5, 0.5331, 0.5, 0.5308, 0.5, 0.5308, 0.5, 0.5331, 0.5, 0.495, 0.5, 0.4955, 0.5, 0.4955, 0.5, 0.495, 0.5, 0.5308, 0.5, 0.5279, 0.5, 0.5279, 0.5, 0.5308, 0.5, 0.4955, 0.5, 0.4968, 0.5, 0.4968, 0.5, 0.4955, 0.5, 0.5279, 0.5, 0.5247, 0.5, 0.5247, 0.5, 0.5279, 0.5, 0.4968, 0.5, 0.4989, 0.5, 0.4989, 0.5, 0.4968, 0.5, 0.5247, 0.5, 0.5212, 0.5, 0.5212, 0.5, 0.5247, 0.5, 0.4989, 0.5, 0.5017, 0.5, 0.5017, 0.5, 0.4989, 0.5, 0.5212, 0.5, 0.5175, 0.5, 0.5175, 0.5, 0.5212, 0.5, 0.5017, 0.5, 0.5052, 0.5, 0.5052, 0.5, 0.5017, 0.5, 0.5175, 0.5, 0.5138, 0.5, 0.5138, 0.5, 0.5175, 0.5, 0.5052, 0.5, 0.5092, 0.5, 0.5092, 0.5, 0.5052, 0.5, 0.5138, 0.5, 0.5101, 0.5, 0.5101, 0.5, 0.5138, 0.5, 0.5066, 0.5, 0.5033, 0.5, 0.5033, 0.5, 0.5066, 0.5, 0.5358, 0.5, 0.5362, 0.5, 0.5362, 0.5, 0.5358, 0.5, 0.5178, 0.5, 0.5221, 0.5, 0.5221, 0.5, 0.5178, 0.5, 0.5033, 0.5, 0.5005, 0.5, 0.5005, 0.5, 0.5033, 0.5, 0.5345, 0.5, 0.5358, 0.5, 0.5358, 0.5, 0.5345, 0.5, 0.5221, 0.5, 0.5261, 0.5, 0.5261, 0.5, 0.5221, 0.5, 0.5005, 0.5, 0.4982, 0.5, 0.4982, 0.5, 0.5005, 0.5, 0.5362, 0.5, 0.5359, 0.5, 0.5359, 0.5, 0.5362, 0.5, 0.5261, 0.5, 0.5295, 0.5, 0.5295, 0.5, 0.5261, 0.5, 0.4982, 0.5, 0.4964, 0.5, 0.4964, 0.5, 0.4982, 0.5, 0.5359, 0.5, 0.5348, 0.5, 0.5348, 0.5, 0.5359, 0.5, 0.5295, 0.5, 0.5324, 0.5, 0.5324, 0.5, 0.5295, 0.5, 0.4964, 0.5, 0.4953, 0.5, 0.4953, 0.5, 0.4964, 0.5, 0.5348, 0.5, 0.5331, 0.5, 0.5331, 0.5, 0.5348, 0.5, 0.5324, 0.5, 0.5345, 0.5, 0.5345, 0.5, 0.5324, 0.5, 0.4953, 0.5, 0.495, 0.5, 0.495, 0.5, 0.4953, 0.5, 0.5331, 0.5, 0.5308, 0.5, 0.5308, 0.5, 0.5331, 0.5, 0.495, 0.5, 0.4955, 0.5, 0.4955, 0.5, 0.495, 0.5, 0.5308, 0.5, 0.5279, 0.5, 0.5279, 0.5, 0.5308, 0.5, 0.4955, 0.5, 0.4968, 0.5, 0.4968, 0.5, 0.4955, 0.5, 0.5279, 0.5, 0.5247, 0.5, 0.5247, 0.5, 0.5279, 0.5, 0.4968, 0.5, 0.4989, 0.5, 0.4989, 0.5, 0.4968, 0.5, 0.5247, 0.5, 0.5212, 0.5, 0.5212, 0.5, 0.5247, 0.5, 0.4989, 0.5, 0.5017, 0.5, 0.5017, 0.5, 0.4989, 0.5, 0.5212, 0.5, 0.5175, 0.5, 0.5175, 0.5, 0.5212, 0.5, 0.5017, 0.5, 0.5052, 0.5, 0.5052, 0.5, 0.5017, 0.5, 0.5175, 0.5, 0.5138, 0.5, 0.5138, 0.5, 0.5175, 0.5, 0.5052, 0.5, 0.5092, 0.5, 0.5092, 0.5, 0.5052, 0.5, 0.5138, 0.5, 0.5101, 0.5, 0.5101, 0.5, 0.5138, 0.5, 0.5092, 0.5, 0.5134, 0.5, 0.5134, 0.5, 0.5092, 0.5, 0.5101, 0.5, 0.5066, 0.5, 0.5066, 0.5, 0.5101, 0.5, 0.5134, 0.5, 0.5178, 0.5, 0.5178, 0.5, 0.5134, 0.5, 0.5358, 0.5, 0.5362, 0.5, 0.5359, 0.5, 0.5348, 0.5, 0.5331, 0.5, 0.5308, 0.5, 0.5279, 0.5, 0.5247, 0.5, 0.5212, 0.5, 0.5175, 0.5, 0.5138, 0.5, 0.5101, 0.5, 0.5066, 0.5, 0.5033, 0.5, 0.5005, 0.5, 0.4982, 0.5, 0.4964, 0.5, 0.4953, 0.5, 0.495, 0.5, 0.4955, 0.5, 0.4968, 0.5, 0.4989, 0.5, 0.5017, 0.5, 0.5052, 0.5, 0.5092, 0.5, 0.5134, 0.5, 0.5178, 0.5, 0.5221, 0.5, 0.5261, 0.5, 0.5295, 0.5, 0.5324, 0.5, 0.5345, 0.5])
me_cylinder.materials.append(mat_white)
me_cylinder.materials.append(mat_grey)
me_cylinder.update()

# ---- objects
ob_cylinder = bpy.data.objects.new('Cylinder', me_cylinder)

# ---- transforms, parenting, visibility, modifiers, constraints
ob_cylinder.location = (0.0, 0.0, 0.0)

# ---- collection membership
col_collection.objects.link(ob_cylinder)

# ---- scene / render settings (as saved in the file)
scene.frame_start = 1; scene.frame_end = 250; scene.frame_set(3)
scene.render.engine = 'BLENDER_EEVEE_NEXT'
scene.cycles.sampling_pattern = 'TABULATED_SOBOL'
scene.cycles.use_light_tree = False
scene.view_settings.view_transform = 'Filmic'
bpy.context.view_layer.update()

# ---- added for rendering (the .blend has no active camera and no usable light): camera, sun
cam_auto = bpy.data.cameras.new('AutoCamera')
cam_auto.lens = 50.0
cam_auto.sensor_width = 36.0
cam_auto.clip_end = 1000.0
ob_auto_camera = bpy.data.objects.new('AutoCamera', cam_auto)
scene.collection.objects.link(ob_auto_camera)
ob_auto_camera.location = (0.780123, -0.903684, 0.593883)
ob_auto_camera.rotation_euler = (1.09748, -7.21219e-08, 0.694738)
scene.camera = ob_auto_camera
light_auto_sun = bpy.data.lights.new('AutoSun', 'SUN')
light_auto_sun.energy = 3.0
light_auto_sun.angle = 0.0523599
ob_auto_sun = bpy.data.objects.new('AutoSun', light_auto_sun)
scene.collection.objects.link(ob_auto_sun)
ob_auto_sun.rotation_euler = (0.872665, 0.174533, 0.523599)
bpy.context.view_layer.update()
